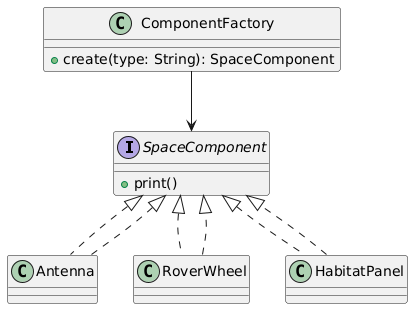

The diagram above was rendered by PlantUML. Its source (embedded in the PNG):
@startuml
interface SpaceComponent {
    +print()
}

class Antenna implements SpaceComponent
class RoverWheel implements SpaceComponent
class HabitatPanel implements SpaceComponent

class ComponentFactory {
    +create(type: String): SpaceComponent
}

ComponentFactory --> SpaceComponent
Antenna ..|> SpaceComponent
RoverWheel ..|> SpaceComponent
HabitatPanel ..|> SpaceComponent
@enduml